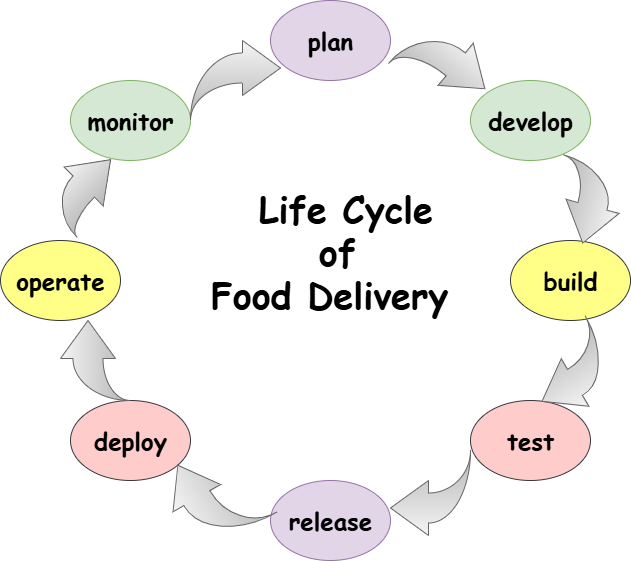

The diagram above was exported from draw.io. Its source (the exported page's mxGraphModel, read from the mxfile embedded in the PNG):
<mxGraphModel dx="1306" dy="705" grid="1" gridSize="10" guides="1" tooltips="1" connect="1" arrows="1" fold="1" page="1" pageScale="1" pageWidth="827" pageHeight="1169" math="0" shadow="0">
  <root>
    <mxCell id="0" />
    <mxCell id="1" parent="0" />
    <mxCell id="q1zRnLJ4RQw1Q20x_Ik5-3" value="&lt;b&gt;&lt;font style=&quot;font-size: 24px;&quot; face=&quot;Comic Sans MS&quot;&gt;plan&lt;/font&gt;&lt;/b&gt;" style="ellipse;whiteSpace=wrap;html=1;fillColor=#e1d5e7;strokeColor=#9673a6;" vertex="1" parent="1">
      <mxGeometry x="320" y="40" width="120" height="80" as="geometry" />
    </mxCell>
    <mxCell id="q1zRnLJ4RQw1Q20x_Ik5-4" value="&lt;font style=&quot;font-size: 24px;&quot; face=&quot;Comic Sans MS&quot;&gt;&lt;b&gt;monitor&lt;/b&gt;&lt;/font&gt;" style="ellipse;whiteSpace=wrap;html=1;fillColor=#d5e8d4;strokeColor=#82b366;" vertex="1" parent="1">
      <mxGeometry x="120" y="120" width="120" height="80" as="geometry" />
    </mxCell>
    <mxCell id="q1zRnLJ4RQw1Q20x_Ik5-5" value="&lt;font style=&quot;font-size: 24px;&quot; face=&quot;Comic Sans MS&quot;&gt;&lt;b&gt;develop&lt;/b&gt;&lt;/font&gt;" style="ellipse;whiteSpace=wrap;html=1;fillColor=#d5e8d4;strokeColor=#82b366;" vertex="1" parent="1">
      <mxGeometry x="520" y="120" width="120" height="80" as="geometry" />
    </mxCell>
    <mxCell id="q1zRnLJ4RQw1Q20x_Ik5-6" value="&lt;font style=&quot;font-size: 24px;&quot; face=&quot;Comic Sans MS&quot;&gt;&lt;b&gt;deploy&lt;/b&gt;&lt;/font&gt;" style="ellipse;whiteSpace=wrap;html=1;fillColor=#ffcccc;strokeColor=#36393d;" vertex="1" parent="1">
      <mxGeometry x="120" y="440" width="120" height="80" as="geometry" />
    </mxCell>
    <mxCell id="q1zRnLJ4RQw1Q20x_Ik5-7" value="&lt;font style=&quot;font-size: 24px;&quot; face=&quot;Comic Sans MS&quot;&gt;&lt;b&gt;test&lt;/b&gt;&lt;/font&gt;" style="ellipse;whiteSpace=wrap;html=1;fillColor=#ffcccc;strokeColor=#36393d;" vertex="1" parent="1">
      <mxGeometry x="520" y="440" width="120" height="80" as="geometry" />
    </mxCell>
    <mxCell id="q1zRnLJ4RQw1Q20x_Ik5-8" value="&lt;font style=&quot;font-size: 24px;&quot; face=&quot;Comic Sans MS&quot;&gt;&lt;b&gt;release&lt;/b&gt;&lt;/font&gt;" style="ellipse;whiteSpace=wrap;html=1;fillColor=#e1d5e7;strokeColor=#9673a6;" vertex="1" parent="1">
      <mxGeometry x="320" y="520" width="120" height="80" as="geometry" />
    </mxCell>
    <mxCell id="q1zRnLJ4RQw1Q20x_Ik5-9" value="&lt;font face=&quot;Comic Sans MS&quot; style=&quot;font-size: 24px;&quot;&gt;&lt;b&gt;build&lt;/b&gt;&lt;/font&gt;" style="ellipse;whiteSpace=wrap;html=1;fillColor=#ffff88;strokeColor=#36393d;" vertex="1" parent="1">
      <mxGeometry x="560" y="280" width="120" height="80" as="geometry" />
    </mxCell>
    <mxCell id="q1zRnLJ4RQw1Q20x_Ik5-10" value="&lt;font style=&quot;font-size: 24px;&quot; face=&quot;Comic Sans MS&quot;&gt;&lt;b&gt;operate&lt;/b&gt;&lt;/font&gt;" style="ellipse;whiteSpace=wrap;html=1;fillColor=#ffff88;strokeColor=#36393d;" vertex="1" parent="1">
      <mxGeometry x="50" y="280" width="120" height="80" as="geometry" />
    </mxCell>
    <mxCell id="q1zRnLJ4RQw1Q20x_Ik5-23" value="" style="html=1;shadow=0;dashed=0;align=center;verticalAlign=middle;shape=mxgraph.arrows2.jumpInArrow;dy=15;dx=38;arrowHead=55;fillColor=#f5f5f5;gradientColor=#b3b3b3;strokeColor=#666666;" vertex="1" parent="1">
      <mxGeometry x="240" y="80" width="90" height="80" as="geometry" />
    </mxCell>
    <mxCell id="q1zRnLJ4RQw1Q20x_Ik5-24" value="" style="html=1;shadow=0;dashed=0;align=center;verticalAlign=middle;shape=mxgraph.arrows2.jumpInArrow;dy=15;dx=38;arrowHead=55;rotation=40;fillColor=#f5f5f5;gradientColor=#b3b3b3;strokeColor=#666666;" vertex="1" parent="1">
      <mxGeometry x="450" y="70" width="90" height="70" as="geometry" />
    </mxCell>
    <mxCell id="q1zRnLJ4RQw1Q20x_Ik5-26" value="" style="html=1;shadow=0;dashed=0;align=center;verticalAlign=middle;shape=mxgraph.arrows2.jumpInArrow;dy=15;dx=38;arrowHead=55;rotation=105;fillColor=#f5f5f5;strokeColor=#666666;gradientColor=#b3b3b3;" vertex="1" parent="1">
      <mxGeometry x="595.71" y="207.44" width="80.17" height="69.09" as="geometry" />
    </mxCell>
    <mxCell id="q1zRnLJ4RQw1Q20x_Ik5-27" value="" style="html=1;shadow=0;dashed=0;align=center;verticalAlign=middle;shape=mxgraph.arrows2.jumpInArrow;dy=15;dx=38;arrowHead=55;direction=west;rotation=-30;fillColor=#f5f5f5;gradientColor=#b3b3b3;strokeColor=#666666;" vertex="1" parent="1">
      <mxGeometry x="580" y="370" width="80" height="80" as="geometry" />
    </mxCell>
    <mxCell id="q1zRnLJ4RQw1Q20x_Ik5-28" value="" style="html=1;shadow=0;dashed=0;align=center;verticalAlign=middle;shape=mxgraph.arrows2.jumpInArrow;dy=15;dx=38;arrowHead=55;direction=west;fillColor=#f5f5f5;gradientColor=#b3b3b3;strokeColor=#666666;" vertex="1" parent="1">
      <mxGeometry x="440" y="490" width="80" height="85" as="geometry" />
    </mxCell>
    <mxCell id="q1zRnLJ4RQw1Q20x_Ik5-30" value="" style="html=1;shadow=0;dashed=0;align=center;verticalAlign=middle;shape=mxgraph.arrows2.jumpInArrow;dy=15;dx=38;arrowHead=55;direction=north;rotation=-30;fillColor=#f5f5f5;gradientColor=#b3b3b3;strokeColor=#666666;" vertex="1" parent="1">
      <mxGeometry x="220" y="490" width="90" height="90" as="geometry" />
    </mxCell>
    <mxCell id="q1zRnLJ4RQw1Q20x_Ik5-31" value="" style="html=1;shadow=0;dashed=0;align=center;verticalAlign=middle;shape=mxgraph.arrows2.jumpInArrow;dy=15;dx=38;arrowHead=55;direction=north;fillColor=#f5f5f5;gradientColor=#b3b3b3;strokeColor=#666666;" vertex="1" parent="1">
      <mxGeometry x="110" y="360" width="70" height="80" as="geometry" />
    </mxCell>
    <mxCell id="q1zRnLJ4RQw1Q20x_Ik5-33" value="" style="html=1;shadow=0;dashed=0;align=center;verticalAlign=middle;shape=mxgraph.arrows2.jumpInArrow;dy=15;dx=38;arrowHead=55;direction=east;rotation=-45;fillColor=#f5f5f5;gradientColor=#b3b3b3;strokeColor=#666666;" vertex="1" parent="1">
      <mxGeometry x="94.33" y="198.89" width="78.54" height="58.71" as="geometry" />
    </mxCell>
    <mxCell id="q1zRnLJ4RQw1Q20x_Ik5-34" value="&lt;font face=&quot;Comic Sans MS&quot; style=&quot;font-size: 36px;&quot;&gt;&lt;b style=&quot;&quot;&gt;&amp;nbsp; &amp;nbsp;Life Cycle&lt;/b&gt;&lt;/font&gt;&lt;div&gt;&lt;font face=&quot;Comic Sans MS&quot; style=&quot;font-size: 36px;&quot;&gt;&lt;b style=&quot;&quot;&gt;&amp;nbsp; &amp;nbsp;of&amp;nbsp;&lt;/b&gt;&lt;/font&gt;&lt;/div&gt;&lt;div&gt;&lt;font face=&quot;Comic Sans MS&quot; style=&quot;font-size: 36px;&quot;&gt;&lt;b style=&quot;&quot;&gt;&amp;nbsp;Food Delivery&lt;/b&gt;&lt;/font&gt;&lt;/div&gt;" style="text;html=1;align=center;verticalAlign=middle;resizable=0;points=[];autosize=1;strokeColor=none;fillColor=none;" vertex="1" parent="1">
      <mxGeometry x="230" y="220.00000000000003" width="280" height="140" as="geometry" />
    </mxCell>
  </root>
</mxGraphModel>